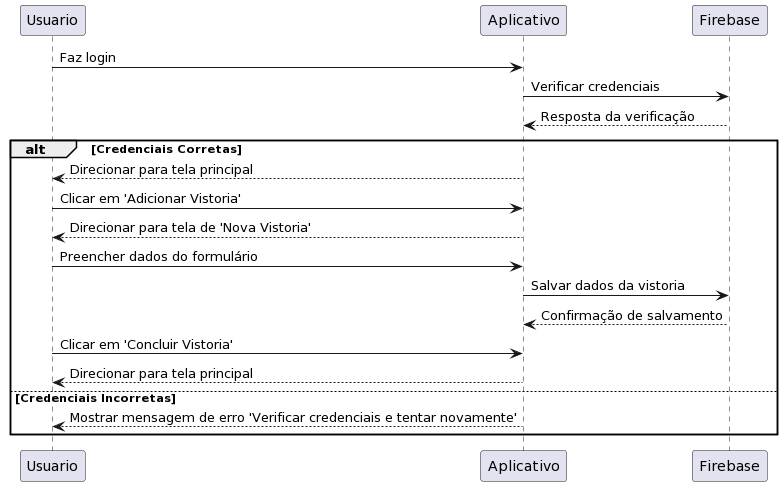

The diagram above was rendered by PlantUML. Its source (embedded in the PNG):
@startuml
participant Usuario as U
participant Aplicativo as A
participant Firebase as F

U -> A: Faz login
A -> F: Verificar credenciais
F --> A: Resposta da verificação
alt Credenciais Corretas
    A --> U: Direcionar para tela principal
    U -> A: Clicar em 'Adicionar Vistoria'
    A --> U: Direcionar para tela de 'Nova Vistoria'
    U -> A: Preencher dados do formulário
    A -> F: Salvar dados da vistoria
    F --> A: Confirmação de salvamento
    U -> A: Clicar em 'Concluir Vistoria'
    A --> U: Direcionar para tela principal
else Credenciais Incorretas
    A --> U: Mostrar mensagem de erro 'Verificar credenciais e tentar novamente'
end
@enduml